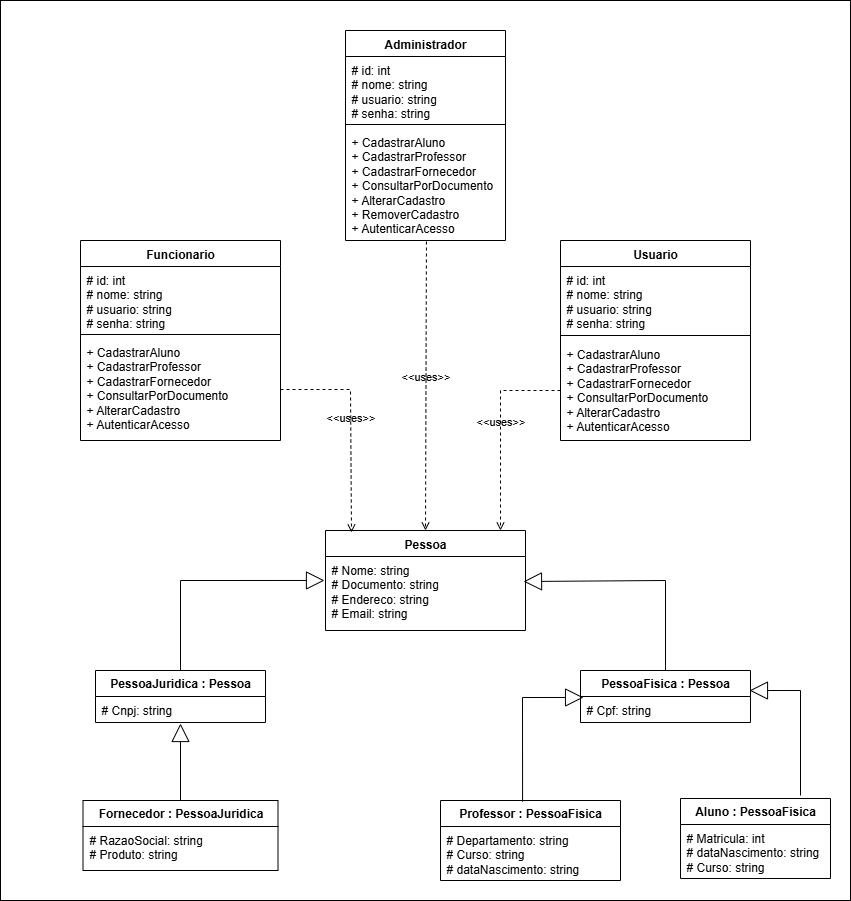

The diagram above was exported from draw.io. Its source (the exported page's mxGraphModel, read from the mxfile embedded in the PNG):
<mxGraphModel dx="1426" dy="743" grid="1" gridSize="10" guides="1" tooltips="1" connect="1" arrows="1" fold="1" page="1" pageScale="1" pageWidth="850" pageHeight="1100" background="none" math="0" shadow="0" adaptiveColors="none">
  <root>
    <mxCell id="0" />
    <mxCell id="1" parent="0" />
    <mxCell id="o5t2q_xmH0BvVVYXNAfo-1" value="" style="rounded=0;whiteSpace=wrap;html=1;" vertex="1" parent="1">
      <mxGeometry y="40" width="850" height="900" as="geometry" />
    </mxCell>
    <mxCell id="J8GV0ZuaAZbmFQMJ_2Yg-9" value="Pessoa" style="swimlane;fontStyle=1;align=center;verticalAlign=top;childLayout=stackLayout;horizontal=1;startSize=26;horizontalStack=0;resizeParent=1;resizeParentMax=0;resizeLast=0;collapsible=1;marginBottom=0;whiteSpace=wrap;html=1;" parent="1" vertex="1">
      <mxGeometry x="325" y="570" width="200" height="100" as="geometry" />
    </mxCell>
    <mxCell id="J8GV0ZuaAZbmFQMJ_2Yg-10" value="# Nome: string&lt;div&gt;&lt;div&gt;# Documento: string&lt;/div&gt;&lt;/div&gt;&lt;div&gt;# Endereco: string&lt;/div&gt;&lt;div&gt;# Email: string&lt;/div&gt;" style="text;strokeColor=none;fillColor=none;align=left;verticalAlign=top;spacingLeft=4;spacingRight=4;overflow=hidden;rotatable=0;points=[[0,0.5],[1,0.5]];portConstraint=eastwest;whiteSpace=wrap;html=1;" parent="J8GV0ZuaAZbmFQMJ_2Yg-9" vertex="1">
      <mxGeometry y="26" width="200" height="74" as="geometry" />
    </mxCell>
    <mxCell id="hQI-5NQG944PmqOTmzTx-1" value="&lt;font face=&quot;Helvetica&quot;&gt;Funcionario&lt;/font&gt;" style="swimlane;fontStyle=1;align=center;verticalAlign=top;childLayout=stackLayout;horizontal=1;startSize=26;horizontalStack=0;resizeParent=1;resizeParentMax=0;resizeLast=0;collapsible=1;marginBottom=0;whiteSpace=wrap;html=1;" parent="1" vertex="1">
      <mxGeometry x="80" y="280" width="200" height="200" as="geometry" />
    </mxCell>
    <mxCell id="hQI-5NQG944PmqOTmzTx-2" value="&lt;font face=&quot;Arial&quot;&gt;# id: int&lt;/font&gt;&lt;div&gt;&lt;font face=&quot;Arial&quot;&gt;# nome: string&lt;/font&gt;&lt;/div&gt;&lt;div&gt;&lt;font face=&quot;Arial&quot;&gt;# usuario: string&lt;/font&gt;&lt;/div&gt;&lt;div&gt;&lt;font face=&quot;Arial&quot;&gt;# senha: string&lt;/font&gt;&lt;/div&gt;" style="text;strokeColor=none;fillColor=none;align=left;verticalAlign=top;spacingLeft=4;spacingRight=4;overflow=hidden;rotatable=0;points=[[0,0.5],[1,0.5]];portConstraint=eastwest;whiteSpace=wrap;html=1;" parent="hQI-5NQG944PmqOTmzTx-1" vertex="1">
      <mxGeometry y="26" width="200" height="64" as="geometry" />
    </mxCell>
    <mxCell id="hQI-5NQG944PmqOTmzTx-3" value="" style="line;strokeWidth=1;fillColor=none;align=left;verticalAlign=middle;spacingTop=-1;spacingLeft=3;spacingRight=3;rotatable=0;labelPosition=right;points=[];portConstraint=eastwest;strokeColor=inherit;" parent="hQI-5NQG944PmqOTmzTx-1" vertex="1">
      <mxGeometry y="90" width="200" height="8" as="geometry" />
    </mxCell>
    <mxCell id="hQI-5NQG944PmqOTmzTx-4" value="+ CadastrarAluno&lt;div&gt;+ CadastrarProfessor&lt;/div&gt;&lt;div&gt;+ CadastrarFornecedor&lt;/div&gt;&lt;div&gt;+ ConsultarPorDocumento&lt;/div&gt;&lt;div&gt;+ AlterarCadastro&lt;/div&gt;&lt;div&gt;&lt;div&gt;+ AutenticarAcesso&lt;/div&gt;&lt;/div&gt;&lt;div&gt;&lt;br&gt;&lt;/div&gt;" style="text;strokeColor=none;fillColor=none;align=left;verticalAlign=top;spacingLeft=4;spacingRight=4;overflow=hidden;rotatable=0;points=[[0,0.5],[1,0.5]];portConstraint=eastwest;whiteSpace=wrap;html=1;" parent="hQI-5NQG944PmqOTmzTx-1" vertex="1">
      <mxGeometry y="98" width="200" height="102" as="geometry" />
    </mxCell>
    <mxCell id="hQI-5NQG944PmqOTmzTx-9" value="&lt;b&gt;Fornecedor : PessoaJuridica&lt;/b&gt;" style="swimlane;fontStyle=0;childLayout=stackLayout;horizontal=1;startSize=26;fillColor=none;horizontalStack=0;resizeParent=1;resizeParentMax=0;resizeLast=0;collapsible=1;marginBottom=0;whiteSpace=wrap;html=1;" parent="1" vertex="1">
      <mxGeometry x="82.5" y="840" width="195" height="70" as="geometry" />
    </mxCell>
    <mxCell id="hQI-5NQG944PmqOTmzTx-10" value="# RazaoSocial: string&lt;div&gt;# Produto: string&lt;/div&gt;" style="text;strokeColor=none;fillColor=none;align=left;verticalAlign=top;spacingLeft=4;spacingRight=4;overflow=hidden;rotatable=0;points=[[0,0.5],[1,0.5]];portConstraint=eastwest;whiteSpace=wrap;html=1;" parent="hQI-5NQG944PmqOTmzTx-9" vertex="1">
      <mxGeometry y="26" width="195" height="44" as="geometry" />
    </mxCell>
    <mxCell id="hQI-5NQG944PmqOTmzTx-18" value="Usuario" style="swimlane;fontStyle=1;align=center;verticalAlign=top;childLayout=stackLayout;horizontal=1;startSize=26;horizontalStack=0;resizeParent=1;resizeParentMax=0;resizeLast=0;collapsible=1;marginBottom=0;whiteSpace=wrap;html=1;" parent="1" vertex="1">
      <mxGeometry x="560" y="280" width="190" height="200" as="geometry" />
    </mxCell>
    <mxCell id="hQI-5NQG944PmqOTmzTx-19" value="&lt;div&gt;# id: int&lt;div&gt;# nome: string&lt;/div&gt;&lt;div&gt;# usuario: string&lt;/div&gt;&lt;div&gt;# senha: string&lt;/div&gt;&lt;/div&gt;&lt;div&gt;&lt;br&gt;&lt;/div&gt;" style="text;strokeColor=none;fillColor=none;align=left;verticalAlign=top;spacingLeft=4;spacingRight=4;overflow=hidden;rotatable=0;points=[[0,0.5],[1,0.5]];portConstraint=eastwest;whiteSpace=wrap;html=1;" parent="hQI-5NQG944PmqOTmzTx-18" vertex="1">
      <mxGeometry y="26" width="190" height="64" as="geometry" />
    </mxCell>
    <mxCell id="hQI-5NQG944PmqOTmzTx-20" value="" style="line;strokeWidth=1;fillColor=none;align=left;verticalAlign=middle;spacingTop=-1;spacingLeft=3;spacingRight=3;rotatable=0;labelPosition=right;points=[];portConstraint=eastwest;strokeColor=inherit;" parent="hQI-5NQG944PmqOTmzTx-18" vertex="1">
      <mxGeometry y="90" width="190" height="10" as="geometry" />
    </mxCell>
    <mxCell id="hQI-5NQG944PmqOTmzTx-21" value="+ CadastrarAluno&lt;div&gt;+ CadastrarProfessor&lt;/div&gt;&lt;div&gt;+ CadastrarFornecedor&lt;/div&gt;&lt;div&gt;+ ConsultarPorDocumento&lt;/div&gt;&lt;div&gt;+ AlterarCadastro&lt;/div&gt;&lt;div&gt;+&lt;span style=&quot;background-color: transparent;&quot;&gt;&amp;nbsp;AutenticarAcesso&lt;/span&gt;&lt;/div&gt;&lt;div&gt;&lt;span style=&quot;background-color: transparent; color: light-dark(rgb(0, 0, 0), rgb(255, 255, 255));&quot;&gt;&lt;br&gt;&lt;/span&gt;&lt;/div&gt;" style="text;strokeColor=none;fillColor=none;align=left;verticalAlign=top;spacingLeft=4;spacingRight=4;overflow=hidden;rotatable=0;points=[[0,0.5],[1,0.5]];portConstraint=eastwest;whiteSpace=wrap;html=1;" parent="hQI-5NQG944PmqOTmzTx-18" vertex="1">
      <mxGeometry y="100" width="190" height="100" as="geometry" />
    </mxCell>
    <mxCell id="hQI-5NQG944PmqOTmzTx-23" value="&lt;b&gt;Aluno : PessoaFisica&lt;/b&gt;" style="swimlane;fontStyle=0;childLayout=stackLayout;horizontal=1;startSize=26;fillColor=none;horizontalStack=0;resizeParent=1;resizeParentMax=0;resizeLast=0;collapsible=1;marginBottom=0;whiteSpace=wrap;html=1;" parent="1" vertex="1">
      <mxGeometry x="680" y="838" width="150" height="80" as="geometry" />
    </mxCell>
    <mxCell id="hQI-5NQG944PmqOTmzTx-24" value="# Matricula: int&lt;div&gt;# dataNascimento: string&lt;/div&gt;&lt;div&gt;# Curso: string&lt;/div&gt;" style="text;strokeColor=none;fillColor=none;align=left;verticalAlign=top;spacingLeft=4;spacingRight=4;overflow=hidden;rotatable=0;points=[[0,0.5],[1,0.5]];portConstraint=eastwest;whiteSpace=wrap;html=1;" parent="hQI-5NQG944PmqOTmzTx-23" vertex="1">
      <mxGeometry y="26" width="150" height="54" as="geometry" />
    </mxCell>
    <mxCell id="hQI-5NQG944PmqOTmzTx-28" value="&lt;b&gt;PessoaJuridica : Pessoa&lt;/b&gt;" style="swimlane;fontStyle=0;childLayout=stackLayout;horizontal=1;startSize=26;fillColor=none;horizontalStack=0;resizeParent=1;resizeParentMax=0;resizeLast=0;collapsible=1;marginBottom=0;whiteSpace=wrap;html=1;" parent="1" vertex="1">
      <mxGeometry x="95" y="710" width="170" height="52" as="geometry" />
    </mxCell>
    <mxCell id="hQI-5NQG944PmqOTmzTx-29" value="# Cnpj: string" style="text;strokeColor=none;fillColor=none;align=left;verticalAlign=top;spacingLeft=4;spacingRight=4;overflow=hidden;rotatable=0;points=[[0,0.5],[1,0.5]];portConstraint=eastwest;whiteSpace=wrap;html=1;" parent="hQI-5NQG944PmqOTmzTx-28" vertex="1">
      <mxGeometry y="26" width="170" height="26" as="geometry" />
    </mxCell>
    <mxCell id="hQI-5NQG944PmqOTmzTx-34" value="&lt;b&gt;PessoaFisica : Pessoa&lt;/b&gt;" style="swimlane;fontStyle=0;childLayout=stackLayout;horizontal=1;startSize=26;fillColor=none;horizontalStack=0;resizeParent=1;resizeParentMax=0;resizeLast=0;collapsible=1;marginBottom=0;whiteSpace=wrap;html=1;" parent="1" vertex="1">
      <mxGeometry x="580" y="710" width="170" height="52" as="geometry" />
    </mxCell>
    <mxCell id="hQI-5NQG944PmqOTmzTx-35" value="# Cpf: string" style="text;strokeColor=none;fillColor=none;align=left;verticalAlign=top;spacingLeft=4;spacingRight=4;overflow=hidden;rotatable=0;points=[[0,0.5],[1,0.5]];portConstraint=eastwest;whiteSpace=wrap;html=1;" parent="hQI-5NQG944PmqOTmzTx-34" vertex="1">
      <mxGeometry y="26" width="170" height="26" as="geometry" />
    </mxCell>
    <mxCell id="hQI-5NQG944PmqOTmzTx-38" value="&lt;b&gt;Professor : PessoaFisica&lt;/b&gt;" style="swimlane;fontStyle=0;childLayout=stackLayout;horizontal=1;startSize=26;fillColor=none;horizontalStack=0;resizeParent=1;resizeParentMax=0;resizeLast=0;collapsible=1;marginBottom=0;whiteSpace=wrap;html=1;" parent="1" vertex="1">
      <mxGeometry x="440" y="840" width="180" height="80" as="geometry" />
    </mxCell>
    <mxCell id="hQI-5NQG944PmqOTmzTx-39" value="&lt;div&gt;&lt;span style=&quot;background-color: transparent; color: light-dark(rgb(0, 0, 0), rgb(255, 255, 255));&quot;&gt;# Departamento: string&lt;/span&gt;&lt;/div&gt;&lt;div&gt;# Curso: string&lt;br&gt;&lt;div&gt;&lt;div&gt;# dataNascimento: string&lt;/div&gt;&lt;/div&gt;&lt;/div&gt;" style="text;strokeColor=none;fillColor=none;align=left;verticalAlign=top;spacingLeft=4;spacingRight=4;overflow=hidden;rotatable=0;points=[[0,0.5],[1,0.5]];portConstraint=eastwest;whiteSpace=wrap;html=1;" parent="hQI-5NQG944PmqOTmzTx-38" vertex="1">
      <mxGeometry y="26" width="180" height="54" as="geometry" />
    </mxCell>
    <mxCell id="hQI-5NQG944PmqOTmzTx-43" value="Administrador" style="swimlane;fontStyle=1;align=center;verticalAlign=top;childLayout=stackLayout;horizontal=1;startSize=26;horizontalStack=0;resizeParent=1;resizeParentMax=0;resizeLast=0;collapsible=1;marginBottom=0;whiteSpace=wrap;html=1;" parent="1" vertex="1">
      <mxGeometry x="345" y="70" width="160" height="210" as="geometry" />
    </mxCell>
    <mxCell id="hQI-5NQG944PmqOTmzTx-44" value="# id: int&lt;div&gt;# nome: string&lt;/div&gt;&lt;div&gt;# usuario: string&lt;/div&gt;&lt;div&gt;# senha: string&lt;/div&gt;" style="text;strokeColor=none;fillColor=none;align=left;verticalAlign=top;spacingLeft=4;spacingRight=4;overflow=hidden;rotatable=0;points=[[0,0.5],[1,0.5]];portConstraint=eastwest;whiteSpace=wrap;html=1;" parent="hQI-5NQG944PmqOTmzTx-43" vertex="1">
      <mxGeometry y="26" width="160" height="64" as="geometry" />
    </mxCell>
    <mxCell id="hQI-5NQG944PmqOTmzTx-45" value="" style="line;strokeWidth=1;fillColor=none;align=left;verticalAlign=middle;spacingTop=-1;spacingLeft=3;spacingRight=3;rotatable=0;labelPosition=right;points=[];portConstraint=eastwest;strokeColor=inherit;" parent="hQI-5NQG944PmqOTmzTx-43" vertex="1">
      <mxGeometry y="90" width="160" height="8" as="geometry" />
    </mxCell>
    <mxCell id="hQI-5NQG944PmqOTmzTx-46" value="+ CadastrarAluno&lt;div&gt;+ CadastrarProfessor&lt;/div&gt;&lt;div&gt;+ CadastrarFornecedor&lt;/div&gt;&lt;div&gt;+ ConsultarPorDocumento&lt;/div&gt;&lt;div&gt;+ AlterarCadastro&lt;/div&gt;&lt;div&gt;+ RemoverCadastro&lt;/div&gt;&lt;div&gt;+ AutenticarAcesso&lt;/div&gt;&lt;div&gt;&lt;br&gt;&lt;/div&gt;&lt;div&gt;&lt;br&gt;&lt;/div&gt;" style="text;strokeColor=none;fillColor=none;align=left;verticalAlign=top;spacingLeft=4;spacingRight=4;overflow=hidden;rotatable=0;points=[[0,0.5],[1,0.5]];portConstraint=eastwest;whiteSpace=wrap;html=1;" parent="hQI-5NQG944PmqOTmzTx-43" vertex="1">
      <mxGeometry y="98" width="160" height="112" as="geometry" />
    </mxCell>
    <mxCell id="hQI-5NQG944PmqOTmzTx-47" value="" style="endArrow=block;endSize=16;endFill=0;html=1;rounded=0;exitX=0.5;exitY=0;exitDx=0;exitDy=0;" parent="1" source="hQI-5NQG944PmqOTmzTx-9" edge="1">
      <mxGeometry width="160" relative="1" as="geometry">
        <mxPoint x="160" y="810" as="sourcePoint" />
        <mxPoint x="180" y="763" as="targetPoint" />
      </mxGeometry>
    </mxCell>
    <mxCell id="hQI-5NQG944PmqOTmzTx-48" value="" style="endArrow=block;endSize=16;endFill=0;html=1;rounded=0;exitX=0.5;exitY=0;exitDx=0;exitDy=0;entryX=-0.005;entryY=0.324;entryDx=0;entryDy=0;entryPerimeter=0;" parent="1" source="hQI-5NQG944PmqOTmzTx-28" target="J8GV0ZuaAZbmFQMJ_2Yg-10" edge="1">
      <mxGeometry width="160" relative="1" as="geometry">
        <mxPoint x="130" y="640" as="sourcePoint" />
        <mxPoint x="290" y="640" as="targetPoint" />
        <Array as="points">
          <mxPoint x="180" y="620" />
        </Array>
      </mxGeometry>
    </mxCell>
    <mxCell id="hQI-5NQG944PmqOTmzTx-49" value="" style="endArrow=block;endSize=16;endFill=0;html=1;rounded=0;exitX=0.456;exitY=0.014;exitDx=0;exitDy=0;exitPerimeter=0;entryX=0.018;entryY=0.038;entryDx=0;entryDy=0;entryPerimeter=0;" parent="1" source="hQI-5NQG944PmqOTmzTx-38" target="hQI-5NQG944PmqOTmzTx-35" edge="1">
      <mxGeometry width="160" relative="1" as="geometry">
        <mxPoint x="360" y="760" as="sourcePoint" />
        <mxPoint x="522" y="760" as="targetPoint" />
        <Array as="points">
          <mxPoint x="522" y="737" />
        </Array>
      </mxGeometry>
    </mxCell>
    <mxCell id="hQI-5NQG944PmqOTmzTx-50" value="" style="endArrow=block;endSize=16;endFill=0;html=1;rounded=0;entryX=0.994;entryY=0.385;entryDx=0;entryDy=0;entryPerimeter=0;" parent="1" target="hQI-5NQG944PmqOTmzTx-34" edge="1">
      <mxGeometry width="160" relative="1" as="geometry">
        <mxPoint x="800" y="835" as="sourcePoint" />
        <mxPoint x="760" y="740" as="targetPoint" />
        <Array as="points">
          <mxPoint x="800" y="730" />
        </Array>
      </mxGeometry>
    </mxCell>
    <mxCell id="hQI-5NQG944PmqOTmzTx-51" value="" style="endArrow=block;endSize=16;endFill=0;html=1;rounded=0;exitX=0.5;exitY=0;exitDx=0;exitDy=0;entryX=0.99;entryY=0.338;entryDx=0;entryDy=0;entryPerimeter=0;" parent="1" source="hQI-5NQG944PmqOTmzTx-34" target="J8GV0ZuaAZbmFQMJ_2Yg-10" edge="1">
      <mxGeometry width="160" relative="1" as="geometry">
        <mxPoint x="664.5" y="687" as="sourcePoint" />
        <mxPoint x="664.5" y="610" as="targetPoint" />
        <Array as="points">
          <mxPoint x="665" y="620" />
        </Array>
      </mxGeometry>
    </mxCell>
    <mxCell id="SZDUPsjzx8NtiEb7h6ZW-4" value="&amp;lt;&amp;lt;uses&amp;gt;&amp;gt;" style="endArrow=open;html=1;rounded=0;align=center;verticalAlign=bottom;dashed=1;endFill=0;labelBackgroundColor=none;exitX=1;exitY=0.5;exitDx=0;exitDy=0;entryX=0.13;entryY=0.02;entryDx=0;entryDy=0;entryPerimeter=0;" parent="1" source="hQI-5NQG944PmqOTmzTx-4" target="J8GV0ZuaAZbmFQMJ_2Yg-9" edge="1">
      <mxGeometry relative="1" as="geometry">
        <mxPoint x="280" y="430" as="sourcePoint" />
        <mxPoint x="440" y="430" as="targetPoint" />
        <Array as="points">
          <mxPoint x="350" y="429" />
        </Array>
      </mxGeometry>
    </mxCell>
    <mxCell id="SZDUPsjzx8NtiEb7h6ZW-6" value="&amp;lt;&amp;lt;uses&amp;gt;&amp;gt;" style="endArrow=open;html=1;rounded=0;align=center;verticalAlign=bottom;dashed=1;endFill=0;labelBackgroundColor=none;exitX=0;exitY=0.5;exitDx=0;exitDy=0;" parent="1" source="hQI-5NQG944PmqOTmzTx-21" edge="1">
      <mxGeometry relative="1" as="geometry">
        <mxPoint x="435" y="428" as="sourcePoint" />
        <mxPoint x="500" y="570" as="targetPoint" />
        <Array as="points">
          <mxPoint x="500" y="430" />
        </Array>
      </mxGeometry>
    </mxCell>
    <mxCell id="SZDUPsjzx8NtiEb7h6ZW-7" value="&amp;lt;&amp;lt;uses&amp;gt;&amp;gt;" style="endArrow=open;html=1;rounded=0;align=center;verticalAlign=bottom;dashed=1;endFill=0;labelBackgroundColor=none;entryX=0.5;entryY=0;entryDx=0;entryDy=0;exitX=0.506;exitY=1.009;exitDx=0;exitDy=0;exitPerimeter=0;" parent="1" source="hQI-5NQG944PmqOTmzTx-46" target="J8GV0ZuaAZbmFQMJ_2Yg-9" edge="1">
      <mxGeometry relative="1" as="geometry">
        <mxPoint x="422" y="284" as="sourcePoint" />
        <mxPoint x="422" y="560" as="targetPoint" />
      </mxGeometry>
    </mxCell>
    <mxCell id="SZDUPsjzx8NtiEb7h6ZW-8" value="" style="resizable=0;html=1;align=center;verticalAlign=top;labelBackgroundColor=none;" parent="SZDUPsjzx8NtiEb7h6ZW-7" connectable="0" vertex="1">
      <mxGeometry relative="1" as="geometry" />
    </mxCell>
  </root>
</mxGraphModel>